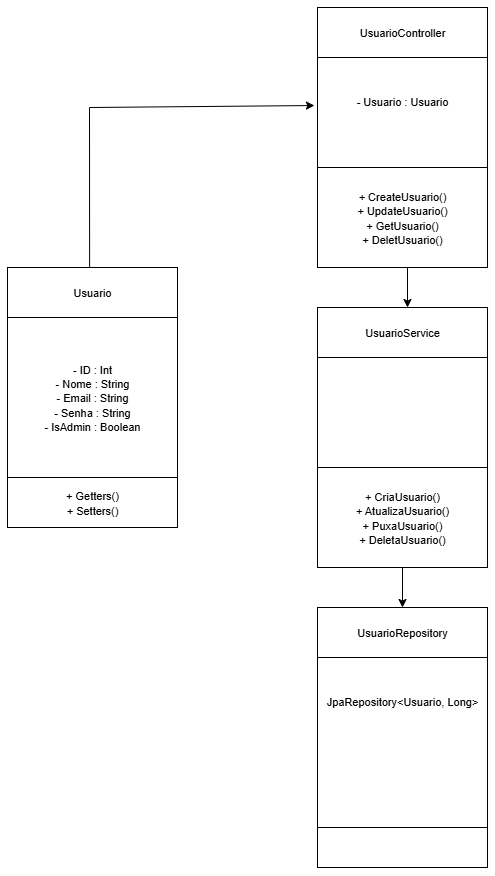

The diagram above was exported from draw.io. Its source (the exported page's mxGraphModel, read from the mxfile embedded in the PNG):
<mxGraphModel dx="1342" dy="728" grid="1" gridSize="10" guides="1" tooltips="1" connect="1" arrows="1" fold="1" page="1" pageScale="1" pageWidth="827" pageHeight="1169" math="0" shadow="0">
  <root>
    <mxCell id="0" />
    <mxCell id="1" parent="0" />
    <mxCell id="S6NVvulNmPROnlmq08eb-86" value="&lt;font style=&quot;font-size: 11px;&quot;&gt;- ID : Int&lt;/font&gt;&lt;div&gt;&lt;font style=&quot;font-size: 11px;&quot;&gt;- Nome : String&lt;/font&gt;&lt;/div&gt;&lt;div&gt;&lt;font style=&quot;font-size: 11px;&quot;&gt;- Email : String&lt;/font&gt;&lt;/div&gt;&lt;div&gt;&lt;font style=&quot;font-size: 11px;&quot;&gt;- Senha : String&lt;/font&gt;&lt;/div&gt;&lt;div&gt;&lt;font style=&quot;font-size: 11px;&quot;&gt;- IsAdmin : Boolean&lt;/font&gt;&lt;/div&gt;" style="rounded=0;whiteSpace=wrap;html=1;" vertex="1" parent="1">
      <mxGeometry x="80" y="310" width="170" height="260" as="geometry" />
    </mxCell>
    <mxCell id="S6NVvulNmPROnlmq08eb-87" value="&lt;font style=&quot;font-size: 11px;&quot;&gt;Usuario&lt;/font&gt;" style="rounded=0;whiteSpace=wrap;html=1;" vertex="1" parent="1">
      <mxGeometry x="80" y="310" width="170" height="50" as="geometry" />
    </mxCell>
    <mxCell id="S6NVvulNmPROnlmq08eb-88" value="&lt;font style=&quot;font-size: 11px;&quot;&gt;+ Getters()&lt;/font&gt;&lt;div&gt;&lt;font style=&quot;font-size: 11px;&quot;&gt;+ Setters()&lt;/font&gt;&lt;/div&gt;" style="rounded=0;whiteSpace=wrap;html=1;" vertex="1" parent="1">
      <mxGeometry x="80" y="520" width="170" height="50" as="geometry" />
    </mxCell>
    <mxCell id="S6NVvulNmPROnlmq08eb-89" value="&lt;font style=&quot;font-size: 11px;&quot;&gt;- Usuario : Usuario&lt;/font&gt;&lt;div&gt;&lt;font style=&quot;font-size: 11px;&quot;&gt;&lt;br&gt;&lt;/font&gt;&lt;/div&gt;&lt;div&gt;&lt;font style=&quot;font-size: 11px;&quot;&gt;&lt;br&gt;&lt;/font&gt;&lt;/div&gt;&lt;div&gt;&lt;br&gt;&lt;/div&gt;&lt;div&gt;&lt;br&gt;&lt;/div&gt;&lt;div&gt;&lt;br&gt;&lt;/div&gt;" style="rounded=0;whiteSpace=wrap;html=1;" vertex="1" parent="1">
      <mxGeometry x="390" y="50" width="170" height="260" as="geometry" />
    </mxCell>
    <mxCell id="S6NVvulNmPROnlmq08eb-90" value="&lt;font style=&quot;font-size: 11px;&quot;&gt;UsuarioController&lt;/font&gt;" style="rounded=0;whiteSpace=wrap;html=1;" vertex="1" parent="1">
      <mxGeometry x="390" y="50" width="170" height="50" as="geometry" />
    </mxCell>
    <mxCell id="S6NVvulNmPROnlmq08eb-91" value="&lt;font style=&quot;font-size: 11px;&quot;&gt;+ CreateUsuario()&lt;/font&gt;&lt;div&gt;&lt;font style=&quot;font-size: 11px;&quot;&gt;+ UpdateUsuario()&lt;/font&gt;&lt;/div&gt;&lt;div&gt;&lt;font style=&quot;font-size: 11px;&quot;&gt;+ GetUsuario()&lt;/font&gt;&lt;/div&gt;&lt;div&gt;&lt;font style=&quot;font-size: 11px;&quot;&gt;+ DeletUsuario()&lt;/font&gt;&lt;/div&gt;" style="rounded=0;whiteSpace=wrap;html=1;" vertex="1" parent="1">
      <mxGeometry x="390" y="210" width="170" height="100" as="geometry" />
    </mxCell>
    <mxCell id="S6NVvulNmPROnlmq08eb-92" value="" style="rounded=0;whiteSpace=wrap;html=1;" vertex="1" parent="1">
      <mxGeometry x="390" y="350" width="170" height="260" as="geometry" />
    </mxCell>
    <mxCell id="S6NVvulNmPROnlmq08eb-93" value="&lt;font style=&quot;font-size: 11px;&quot;&gt;UsuarioService&lt;/font&gt;" style="rounded=0;whiteSpace=wrap;html=1;" vertex="1" parent="1">
      <mxGeometry x="390" y="350" width="170" height="50" as="geometry" />
    </mxCell>
    <mxCell id="S6NVvulNmPROnlmq08eb-94" value="&lt;font style=&quot;font-size: 11px;&quot;&gt;+ CriaUsuario()&lt;/font&gt;&lt;div&gt;&lt;font style=&quot;font-size: 11px;&quot;&gt;+ AtualizaUsuario()&lt;/font&gt;&lt;/div&gt;&lt;div&gt;&lt;font style=&quot;font-size: 11px;&quot;&gt;+ PuxaUsuario()&lt;/font&gt;&lt;/div&gt;&lt;div&gt;&lt;font style=&quot;font-size: 11px;&quot;&gt;+ DeletaUsuario()&lt;/font&gt;&lt;/div&gt;" style="rounded=0;whiteSpace=wrap;html=1;" vertex="1" parent="1">
      <mxGeometry x="390" y="510" width="170" height="100" as="geometry" />
    </mxCell>
    <mxCell id="S6NVvulNmPROnlmq08eb-95" value="&lt;font style=&quot;font-size: 11px;&quot;&gt;JpaRepository&amp;lt;Usuario, Long&amp;gt;&lt;/font&gt;&lt;div&gt;&lt;font style=&quot;font-size: 11px;&quot;&gt;&lt;br&gt;&lt;/font&gt;&lt;/div&gt;&lt;div&gt;&lt;font style=&quot;font-size: 11px;&quot;&gt;&lt;br&gt;&lt;/font&gt;&lt;/div&gt;&lt;div&gt;&lt;font style=&quot;font-size: 11px;&quot;&gt;&lt;br&gt;&lt;/font&gt;&lt;/div&gt;&lt;div&gt;&lt;font style=&quot;font-size: 11px;&quot;&gt;&lt;br&gt;&lt;/font&gt;&lt;/div&gt;&lt;div&gt;&lt;br&gt;&lt;/div&gt;" style="rounded=0;whiteSpace=wrap;html=1;" vertex="1" parent="1">
      <mxGeometry x="390" y="650" width="170" height="260" as="geometry" />
    </mxCell>
    <mxCell id="S6NVvulNmPROnlmq08eb-96" value="&lt;font style=&quot;font-size: 11px;&quot;&gt;UsuarioRepository&lt;/font&gt;" style="rounded=0;whiteSpace=wrap;html=1;" vertex="1" parent="1">
      <mxGeometry x="390" y="650" width="170" height="50" as="geometry" />
    </mxCell>
    <mxCell id="S6NVvulNmPROnlmq08eb-97" value="" style="rounded=0;whiteSpace=wrap;html=1;" vertex="1" parent="1">
      <mxGeometry x="390" y="870" width="170" height="40" as="geometry" />
    </mxCell>
    <mxCell id="S6NVvulNmPROnlmq08eb-98" value="" style="endArrow=classic;html=1;rounded=0;exitX=0.483;exitY=0.005;exitDx=0;exitDy=0;exitPerimeter=0;entryX=-0.018;entryY=0.377;entryDx=0;entryDy=0;entryPerimeter=0;" edge="1" parent="1" source="S6NVvulNmPROnlmq08eb-87" target="S6NVvulNmPROnlmq08eb-89">
      <mxGeometry width="50" height="50" relative="1" as="geometry">
        <mxPoint x="280" y="370" as="sourcePoint" />
        <mxPoint x="330" y="320" as="targetPoint" />
        <Array as="points">
          <mxPoint x="162" y="150" />
        </Array>
      </mxGeometry>
    </mxCell>
    <mxCell id="S6NVvulNmPROnlmq08eb-100" value="" style="endArrow=classic;html=1;rounded=0;entryX=0.5;entryY=0;entryDx=0;entryDy=0;exitX=0.5;exitY=1;exitDx=0;exitDy=0;" edge="1" parent="1" source="S6NVvulNmPROnlmq08eb-94" target="S6NVvulNmPROnlmq08eb-96">
      <mxGeometry width="50" height="50" relative="1" as="geometry">
        <mxPoint x="220" y="630" as="sourcePoint" />
        <mxPoint x="270" y="580" as="targetPoint" />
      </mxGeometry>
    </mxCell>
    <mxCell id="S6NVvulNmPROnlmq08eb-101" value="" style="endArrow=classic;html=1;rounded=0;entryX=0.5;entryY=0;entryDx=0;entryDy=0;exitX=0.5;exitY=1;exitDx=0;exitDy=0;" edge="1" parent="1">
      <mxGeometry width="50" height="50" relative="1" as="geometry">
        <mxPoint x="480" y="310" as="sourcePoint" />
        <mxPoint x="480" y="350" as="targetPoint" />
      </mxGeometry>
    </mxCell>
  </root>
</mxGraphModel>